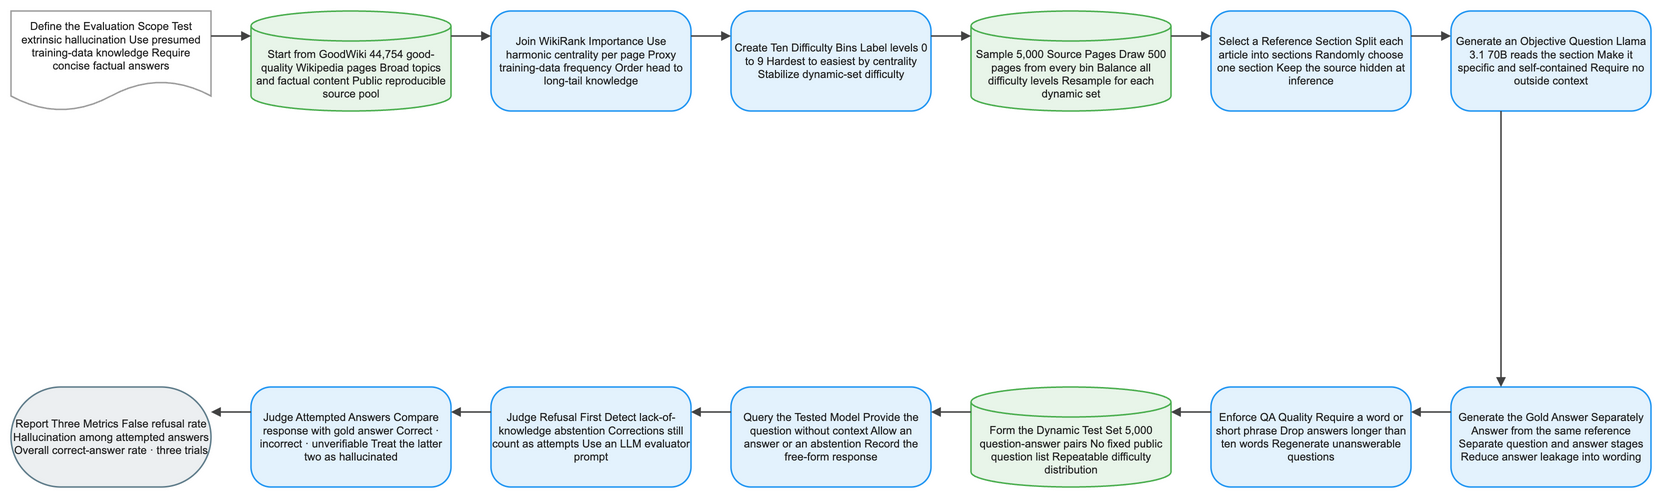

The diagram above was exported from draw.io. Its source (the exported page's mxGraphModel, read from the mxfile embedded in the PNG):
<mxGraphModel dx="1120" dy="720" grid="1" gridSize="8" guides="1" tooltips="1" connect="1" arrows="1" fold="1" page="1" pageScale="1" pageWidth="1640" pageHeight="552" math="1" background="#FFFFFF">
  <root>
    <mxCell id="0" />
    <mxCell id="1" parent="0" />
    <mxCell id="2" value="Define the Evaluation Scope Test extrinsic hallucination Use presumed training-data knowledge Require concise factual answers" style="shape=document;boundedLbl=1;html=1;whiteSpace=wrap;fillColor=#FFFFFF;strokeColor=#9E9E9E;strokeWidth=1.5;fontColor=#212121;fontSize=11;fontFamily=Arial, Helvetica, sans-serif;verticalAlign=middle;align=center" vertex="1" parent="1">
      <mxGeometry x="-80" y="-8" width="200" height="100" as="geometry" />
    </mxCell>
    <mxCell id="3" value="Start from GoodWiki 44,754 good-quality Wikipedia pages Broad topics and factual content Public reproducible source pool" style="shape=cylinder3;boundedLbl=1;backgroundOutline=1;size=15;html=1;whiteSpace=wrap;fillColor=#E8F5E9;strokeColor=#4CAF50;strokeWidth=1.5;fontColor=#212121;fontSize=11;fontFamily=Arial, Helvetica, sans-serif;verticalAlign=middle;align=center" vertex="1" parent="1">
      <mxGeometry x="160" y="-8" width="200" height="100" as="geometry" />
    </mxCell>
    <mxCell id="4" value="Join WikiRank Importance Use harmonic centrality per page Proxy training-data frequency Order head to long-tail knowledge" style="rounded=1;arcSize=20;html=1;whiteSpace=wrap;fillColor=#E3F2FD;strokeColor=#2196F3;strokeWidth=1.5;fontColor=#212121;fontSize=11;fontFamily=Arial, Helvetica, sans-serif;verticalAlign=middle;align=center" vertex="1" parent="1">
      <mxGeometry x="400" y="-8" width="200" height="100" as="geometry" />
    </mxCell>
    <mxCell id="5" value="Create Ten Difficulty Bins Label levels 0 to 9 Hardest to easiest by centrality Stabilize dynamic-set difficulty" style="rounded=1;arcSize=20;html=1;whiteSpace=wrap;fillColor=#E3F2FD;strokeColor=#2196F3;strokeWidth=1.5;fontColor=#212121;fontSize=11;fontFamily=Arial, Helvetica, sans-serif;verticalAlign=middle;align=center" vertex="1" parent="1">
      <mxGeometry x="640" y="-8" width="200" height="100" as="geometry" />
    </mxCell>
    <mxCell id="6" value="Sample 5,000 Source Pages Draw 500 pages from every bin Balance all difficulty levels Resample for each dynamic set" style="shape=cylinder3;boundedLbl=1;backgroundOutline=1;size=15;html=1;whiteSpace=wrap;fillColor=#E8F5E9;strokeColor=#4CAF50;strokeWidth=1.5;fontColor=#212121;fontSize=11;fontFamily=Arial, Helvetica, sans-serif;verticalAlign=middle;align=center" vertex="1" parent="1">
      <mxGeometry x="880" y="-8" width="200" height="100" as="geometry" />
    </mxCell>
    <mxCell id="7" value="Select a Reference Section Split each article into sections Randomly choose one section Keep the source hidden at inference" style="rounded=1;arcSize=20;html=1;whiteSpace=wrap;fillColor=#E3F2FD;strokeColor=#2196F3;strokeWidth=1.5;fontColor=#212121;fontSize=11;fontFamily=Arial, Helvetica, sans-serif;verticalAlign=middle;align=center" vertex="1" parent="1">
      <mxGeometry x="1120" y="-8" width="200" height="100" as="geometry" />
    </mxCell>
    <mxCell id="8" value="Generate an Objective Question Llama 3.1 70B reads the section Make it specific and self-contained Require no outside context" style="rounded=1;arcSize=20;html=1;whiteSpace=wrap;fillColor=#E3F2FD;strokeColor=#2196F3;strokeWidth=1.5;fontColor=#212121;fontSize=11;fontFamily=Arial, Helvetica, sans-serif;verticalAlign=middle;align=center" vertex="1" parent="1">
      <mxGeometry x="1360" y="-8" width="200" height="100" as="geometry" />
    </mxCell>
    <mxCell id="9" value="Generate the Gold Answer Separately Answer from the same reference Separate question and answer stages Reduce answer leakage into wording" style="rounded=1;arcSize=20;html=1;whiteSpace=wrap;fillColor=#E3F2FD;strokeColor=#2196F3;strokeWidth=1.5;fontColor=#212121;fontSize=11;fontFamily=Arial, Helvetica, sans-serif;verticalAlign=middle;align=center" vertex="1" parent="1">
      <mxGeometry x="1360" y="368" width="200" height="100" as="geometry" />
    </mxCell>
    <mxCell id="10" value="Enforce QA Quality Require a word or short phrase Drop answers longer than ten words Regenerate unanswerable questions" style="rounded=1;arcSize=20;html=1;whiteSpace=wrap;fillColor=#E3F2FD;strokeColor=#2196F3;strokeWidth=1.5;fontColor=#212121;fontSize=11;fontFamily=Arial, Helvetica, sans-serif;verticalAlign=middle;align=center" vertex="1" parent="1">
      <mxGeometry x="1120" y="368" width="200" height="100" as="geometry" />
    </mxCell>
    <mxCell id="11" value="Form the Dynamic Test Set 5,000 question-answer pairs No fixed public question list Repeatable difficulty distribution" style="shape=cylinder3;boundedLbl=1;backgroundOutline=1;size=15;html=1;whiteSpace=wrap;fillColor=#E8F5E9;strokeColor=#4CAF50;strokeWidth=1.5;fontColor=#212121;fontSize=11;fontFamily=Arial, Helvetica, sans-serif;verticalAlign=middle;align=center" vertex="1" parent="1">
      <mxGeometry x="880" y="368" width="200" height="100" as="geometry" />
    </mxCell>
    <mxCell id="12" value="Query the Tested Model Provide the question without context Allow an answer or an abstention Record the free-form response" style="rounded=1;arcSize=20;html=1;whiteSpace=wrap;fillColor=#E3F2FD;strokeColor=#2196F3;strokeWidth=1.5;fontColor=#212121;fontSize=11;fontFamily=Arial, Helvetica, sans-serif;verticalAlign=middle;align=center" vertex="1" parent="1">
      <mxGeometry x="640" y="368" width="200" height="100" as="geometry" />
    </mxCell>
    <mxCell id="13" value="Judge Refusal First Detect lack-of-knowledge abstention Corrections still count as attempts Use an LLM evaluator prompt" style="rounded=1;arcSize=20;html=1;whiteSpace=wrap;fillColor=#E3F2FD;strokeColor=#2196F3;strokeWidth=1.5;fontColor=#212121;fontSize=11;fontFamily=Arial, Helvetica, sans-serif;verticalAlign=middle;align=center" vertex="1" parent="1">
      <mxGeometry x="400" y="368" width="200" height="100" as="geometry" />
    </mxCell>
    <mxCell id="14" value="Judge Attempted Answers Compare response with gold answer Correct · incorrect · unverifiable Treat the latter two as hallucinated" style="rounded=1;arcSize=20;html=1;whiteSpace=wrap;fillColor=#E3F2FD;strokeColor=#2196F3;strokeWidth=1.5;fontColor=#212121;fontSize=11;fontFamily=Arial, Helvetica, sans-serif;verticalAlign=middle;align=center" vertex="1" parent="1">
      <mxGeometry x="160" y="368" width="200" height="100" as="geometry" />
    </mxCell>
    <mxCell id="15" value="Report Three Metrics False refusal rate Hallucination among attempted answers Overall correct-answer rate · three trials" style="rounded=1;arcSize=50;html=1;whiteSpace=wrap;fillColor=#ECEFF1;strokeColor=#607D8B;strokeWidth=1.5;fontColor=#212121;fontSize=11;fontFamily=Arial, Helvetica, sans-serif;verticalAlign=middle;align=center" vertex="1" parent="1">
      <mxGeometry x="-80" y="368" width="200" height="100" as="geometry" />
    </mxCell>
    <mxCell id="16" value="" style="edgeStyle=orthogonalEdgeStyle;rounded=0;orthogonalLoop=1;jettySize=auto;html=1;strokeColor=#424242;strokeWidth=1.5;endArrow=block;endFill=1;exitX=1;exitY=0.25;exitDx=0;exitDy=0;entryX=0;entryY=0.25;entryDx=0;entryDy=0;jumpStyle=arc;jumpSize=8" edge="1" parent="1" source="2" target="3">
      <mxGeometry relative="1" as="geometry" />
    </mxCell>
    <mxCell id="17" value="" style="edgeStyle=orthogonalEdgeStyle;rounded=0;orthogonalLoop=1;jettySize=auto;html=1;strokeColor=#424242;strokeWidth=1.5;endArrow=block;endFill=1;exitX=1;exitY=0.25;exitDx=0;exitDy=0;entryX=0;entryY=0.25;entryDx=0;entryDy=0;jumpStyle=arc;jumpSize=8" edge="1" parent="1" source="3" target="4">
      <mxGeometry relative="1" as="geometry" />
    </mxCell>
    <mxCell id="18" value="" style="edgeStyle=orthogonalEdgeStyle;rounded=0;orthogonalLoop=1;jettySize=auto;html=1;strokeColor=#424242;strokeWidth=1.5;endArrow=block;endFill=1;exitX=1;exitY=0.25;exitDx=0;exitDy=0;entryX=0;entryY=0.25;entryDx=0;entryDy=0;jumpStyle=arc;jumpSize=8" edge="1" parent="1" source="4" target="5">
      <mxGeometry relative="1" as="geometry" />
    </mxCell>
    <mxCell id="19" value="" style="edgeStyle=orthogonalEdgeStyle;rounded=0;orthogonalLoop=1;jettySize=auto;html=1;strokeColor=#424242;strokeWidth=1.5;endArrow=block;endFill=1;exitX=1;exitY=0.25;exitDx=0;exitDy=0;entryX=0;entryY=0.25;entryDx=0;entryDy=0;jumpStyle=arc;jumpSize=8" edge="1" parent="1" source="5" target="6">
      <mxGeometry relative="1" as="geometry" />
    </mxCell>
    <mxCell id="20" value="" style="edgeStyle=orthogonalEdgeStyle;rounded=0;orthogonalLoop=1;jettySize=auto;html=1;strokeColor=#424242;strokeWidth=1.5;endArrow=block;endFill=1;exitX=1;exitY=0.25;exitDx=0;exitDy=0;entryX=0;entryY=0.25;entryDx=0;entryDy=0;jumpStyle=arc;jumpSize=8" edge="1" parent="1" source="6" target="7">
      <mxGeometry relative="1" as="geometry" />
    </mxCell>
    <mxCell id="21" value="" style="edgeStyle=orthogonalEdgeStyle;rounded=0;orthogonalLoop=1;jettySize=auto;html=1;strokeColor=#424242;strokeWidth=1.5;endArrow=block;endFill=1;exitX=1;exitY=0.25;exitDx=0;exitDy=0;entryX=0;entryY=0.25;entryDx=0;entryDy=0;jumpStyle=arc;jumpSize=8" edge="1" parent="1" source="7" target="8">
      <mxGeometry relative="1" as="geometry" />
    </mxCell>
    <mxCell id="22" value="" style="edgeStyle=orthogonalEdgeStyle;rounded=0;orthogonalLoop=1;jettySize=auto;html=1;strokeColor=#424242;strokeWidth=1.5;endArrow=block;endFill=1;exitX=0.25;exitY=1;exitDx=0;exitDy=0;entryX=0.25;entryY=0;entryDx=0;entryDy=0;jumpStyle=arc;jumpSize=8" edge="1" parent="1" source="8" target="9">
      <mxGeometry relative="1" as="geometry" />
    </mxCell>
    <mxCell id="23" value="" style="edgeStyle=orthogonalEdgeStyle;rounded=0;orthogonalLoop=1;jettySize=auto;html=1;strokeColor=#424242;strokeWidth=1.5;endArrow=block;endFill=1;exitX=0;exitY=0.25;exitDx=0;exitDy=0;entryX=1;entryY=0.25;entryDx=0;entryDy=0;jumpStyle=arc;jumpSize=8" edge="1" parent="1" source="9" target="10">
      <mxGeometry relative="1" as="geometry" />
    </mxCell>
    <mxCell id="24" value="" style="edgeStyle=orthogonalEdgeStyle;rounded=0;orthogonalLoop=1;jettySize=auto;html=1;strokeColor=#424242;strokeWidth=1.5;endArrow=block;endFill=1;exitX=0;exitY=0.25;exitDx=0;exitDy=0;entryX=1;entryY=0.25;entryDx=0;entryDy=0;jumpStyle=arc;jumpSize=8" edge="1" parent="1" source="10" target="11">
      <mxGeometry relative="1" as="geometry" />
    </mxCell>
    <mxCell id="25" value="" style="edgeStyle=orthogonalEdgeStyle;rounded=0;orthogonalLoop=1;jettySize=auto;html=1;strokeColor=#424242;strokeWidth=1.5;endArrow=block;endFill=1;exitX=0;exitY=0.25;exitDx=0;exitDy=0;entryX=1;entryY=0.25;entryDx=0;entryDy=0;jumpStyle=arc;jumpSize=8" edge="1" parent="1" source="11" target="12">
      <mxGeometry relative="1" as="geometry" />
    </mxCell>
    <mxCell id="26" value="" style="edgeStyle=orthogonalEdgeStyle;rounded=0;orthogonalLoop=1;jettySize=auto;html=1;strokeColor=#424242;strokeWidth=1.5;endArrow=block;endFill=1;exitX=0;exitY=0.25;exitDx=0;exitDy=0;entryX=1;entryY=0.25;entryDx=0;entryDy=0;jumpStyle=arc;jumpSize=8" edge="1" parent="1" source="12" target="13">
      <mxGeometry relative="1" as="geometry" />
    </mxCell>
    <mxCell id="27" value="" style="edgeStyle=orthogonalEdgeStyle;rounded=0;orthogonalLoop=1;jettySize=auto;html=1;strokeColor=#424242;strokeWidth=1.5;endArrow=block;endFill=1;exitX=0;exitY=0.25;exitDx=0;exitDy=0;entryX=1;entryY=0.25;entryDx=0;entryDy=0;jumpStyle=arc;jumpSize=8" edge="1" parent="1" source="13" target="14">
      <mxGeometry relative="1" as="geometry" />
    </mxCell>
    <mxCell id="28" value="" style="edgeStyle=orthogonalEdgeStyle;rounded=0;orthogonalLoop=1;jettySize=auto;html=1;strokeColor=#424242;strokeWidth=1.5;endArrow=block;endFill=1;exitX=0;exitY=0.25;exitDx=0;exitDy=0;entryX=1;entryY=0.25;entryDx=0;entryDy=0;jumpStyle=arc;jumpSize=8" edge="1" parent="1" source="14" target="15">
      <mxGeometry relative="1" as="geometry" />
    </mxCell>
  </root>
</mxGraphModel>